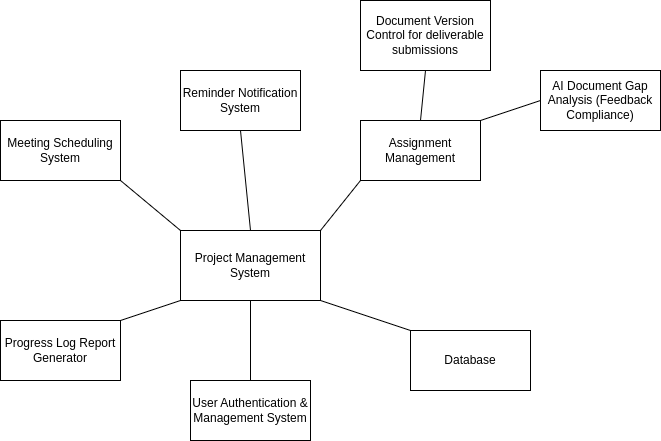

The diagram above was exported from draw.io. Its source (the exported page's mxGraphModel, read from the mxfile embedded in the PNG):
<mxGraphModel dx="1100" dy="1754" grid="1" gridSize="10" guides="1" tooltips="1" connect="1" arrows="1" fold="1" page="1" pageScale="1" pageWidth="850" pageHeight="1100" math="0" shadow="0">
  <root>
    <mxCell id="0" />
    <mxCell id="1" parent="0" />
    <mxCell id="BqWe056tT-bnTGzIzTiL-22" value="Meeting Scheduling System" style="rounded=0;whiteSpace=wrap;html=1;" vertex="1" parent="1">
      <mxGeometry x="90" y="50" width="120" height="60" as="geometry" />
    </mxCell>
    <mxCell id="BqWe056tT-bnTGzIzTiL-24" value="Reminder Notification System" style="rounded=0;whiteSpace=wrap;html=1;" vertex="1" parent="1">
      <mxGeometry x="270" width="120" height="60" as="geometry" />
    </mxCell>
    <mxCell id="BqWe056tT-bnTGzIzTiL-25" value="Database" style="rounded=0;whiteSpace=wrap;html=1;" vertex="1" parent="1">
      <mxGeometry x="500" y="260" width="120" height="60" as="geometry" />
    </mxCell>
    <mxCell id="BqWe056tT-bnTGzIzTiL-26" value="Project Management System" style="rounded=0;whiteSpace=wrap;html=1;direction=south;" vertex="1" parent="1">
      <mxGeometry x="270" y="160" width="140" height="70" as="geometry" />
    </mxCell>
    <mxCell id="BqWe056tT-bnTGzIzTiL-28" value="Progress Log Report Generator" style="rounded=0;whiteSpace=wrap;html=1;" vertex="1" parent="1">
      <mxGeometry x="90" y="250" width="120" height="60" as="geometry" />
    </mxCell>
    <mxCell id="BqWe056tT-bnTGzIzTiL-29" value="Document Version Control for deliverable submissions" style="rounded=0;whiteSpace=wrap;html=1;" vertex="1" parent="1">
      <mxGeometry x="450" y="-70" width="130" height="70" as="geometry" />
    </mxCell>
    <mxCell id="BqWe056tT-bnTGzIzTiL-39" value="Assignment Management" style="rounded=0;whiteSpace=wrap;html=1;" vertex="1" parent="1">
      <mxGeometry x="450" y="50" width="120" height="60" as="geometry" />
    </mxCell>
    <mxCell id="BqWe056tT-bnTGzIzTiL-45" value="AI Document Gap Analysis (Feedback Compliance)" style="rounded=0;whiteSpace=wrap;html=1;" vertex="1" parent="1">
      <mxGeometry x="630" width="120" height="60" as="geometry" />
    </mxCell>
    <mxCell id="BqWe056tT-bnTGzIzTiL-48" value="User Authentication &amp;amp; Management System" style="rounded=0;whiteSpace=wrap;html=1;" vertex="1" parent="1">
      <mxGeometry x="280" y="310" width="120" height="60" as="geometry" />
    </mxCell>
    <mxCell id="BqWe056tT-bnTGzIzTiL-49" value="" style="endArrow=none;html=1;rounded=0;entryX=0.5;entryY=1;entryDx=0;entryDy=0;exitX=0;exitY=0.5;exitDx=0;exitDy=0;" edge="1" parent="1" source="BqWe056tT-bnTGzIzTiL-26" target="BqWe056tT-bnTGzIzTiL-24">
      <mxGeometry width="50" height="50" relative="1" as="geometry">
        <mxPoint x="300" y="140" as="sourcePoint" />
        <mxPoint x="350" y="90" as="targetPoint" />
      </mxGeometry>
    </mxCell>
    <mxCell id="BqWe056tT-bnTGzIzTiL-50" value="" style="endArrow=none;html=1;rounded=0;entryX=1;entryY=1;entryDx=0;entryDy=0;exitX=0;exitY=1;exitDx=0;exitDy=0;" edge="1" parent="1" source="BqWe056tT-bnTGzIzTiL-26" target="BqWe056tT-bnTGzIzTiL-22">
      <mxGeometry width="50" height="50" relative="1" as="geometry">
        <mxPoint x="290" y="180" as="sourcePoint" />
        <mxPoint x="340" y="130" as="targetPoint" />
      </mxGeometry>
    </mxCell>
    <mxCell id="BqWe056tT-bnTGzIzTiL-51" value="" style="endArrow=none;html=1;rounded=0;exitX=1;exitY=0;exitDx=0;exitDy=0;entryX=1;entryY=1;entryDx=0;entryDy=0;" edge="1" parent="1" source="BqWe056tT-bnTGzIzTiL-28" target="BqWe056tT-bnTGzIzTiL-26">
      <mxGeometry width="50" height="50" relative="1" as="geometry">
        <mxPoint x="290" y="180" as="sourcePoint" />
        <mxPoint x="340" y="130" as="targetPoint" />
      </mxGeometry>
    </mxCell>
    <mxCell id="BqWe056tT-bnTGzIzTiL-52" value="" style="endArrow=none;html=1;rounded=0;exitX=0.5;exitY=0;exitDx=0;exitDy=0;entryX=1;entryY=0.5;entryDx=0;entryDy=0;" edge="1" parent="1" source="BqWe056tT-bnTGzIzTiL-48" target="BqWe056tT-bnTGzIzTiL-26">
      <mxGeometry width="50" height="50" relative="1" as="geometry">
        <mxPoint x="290" y="180" as="sourcePoint" />
        <mxPoint x="340" y="130" as="targetPoint" />
      </mxGeometry>
    </mxCell>
    <mxCell id="BqWe056tT-bnTGzIzTiL-53" value="" style="endArrow=none;html=1;rounded=0;entryX=0;entryY=0;entryDx=0;entryDy=0;exitX=1;exitY=0;exitDx=0;exitDy=0;" edge="1" parent="1" source="BqWe056tT-bnTGzIzTiL-26" target="BqWe056tT-bnTGzIzTiL-25">
      <mxGeometry width="50" height="50" relative="1" as="geometry">
        <mxPoint x="440" y="230" as="sourcePoint" />
        <mxPoint x="340" y="130" as="targetPoint" />
      </mxGeometry>
    </mxCell>
    <mxCell id="BqWe056tT-bnTGzIzTiL-54" value="" style="endArrow=none;html=1;rounded=0;entryX=0;entryY=1;entryDx=0;entryDy=0;exitX=0;exitY=0;exitDx=0;exitDy=0;" edge="1" parent="1" source="BqWe056tT-bnTGzIzTiL-26" target="BqWe056tT-bnTGzIzTiL-39">
      <mxGeometry width="50" height="50" relative="1" as="geometry">
        <mxPoint x="290" y="180" as="sourcePoint" />
        <mxPoint x="340" y="130" as="targetPoint" />
      </mxGeometry>
    </mxCell>
    <mxCell id="BqWe056tT-bnTGzIzTiL-55" value="" style="endArrow=none;html=1;rounded=0;entryX=0.5;entryY=1;entryDx=0;entryDy=0;exitX=0.5;exitY=0;exitDx=0;exitDy=0;" edge="1" parent="1" source="BqWe056tT-bnTGzIzTiL-39" target="BqWe056tT-bnTGzIzTiL-29">
      <mxGeometry width="50" height="50" relative="1" as="geometry">
        <mxPoint x="350" y="130" as="sourcePoint" />
        <mxPoint x="400" y="80" as="targetPoint" />
      </mxGeometry>
    </mxCell>
    <mxCell id="BqWe056tT-bnTGzIzTiL-56" value="" style="endArrow=none;html=1;rounded=0;entryX=0;entryY=0.5;entryDx=0;entryDy=0;exitX=1;exitY=0;exitDx=0;exitDy=0;" edge="1" parent="1" source="BqWe056tT-bnTGzIzTiL-39" target="BqWe056tT-bnTGzIzTiL-45">
      <mxGeometry width="50" height="50" relative="1" as="geometry">
        <mxPoint x="350" y="130" as="sourcePoint" />
        <mxPoint x="400" y="80" as="targetPoint" />
      </mxGeometry>
    </mxCell>
  </root>
</mxGraphModel>